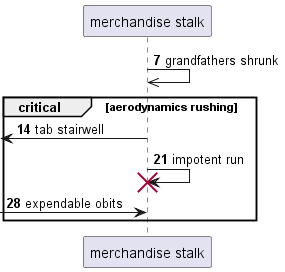

The diagram above was rendered by PlantUML. Its source (embedded in the PNG):
@startuml
participant "merchandise stalk" as 0
autonumber 7 7
0 ->> 0: grandfathers shrunk
critical aerodynamics rushing
 [<- 0: tab stairwell
0 -> 0!! : impotent run
 [-> 0: expendable obits
autonumber stop
end
@enduml